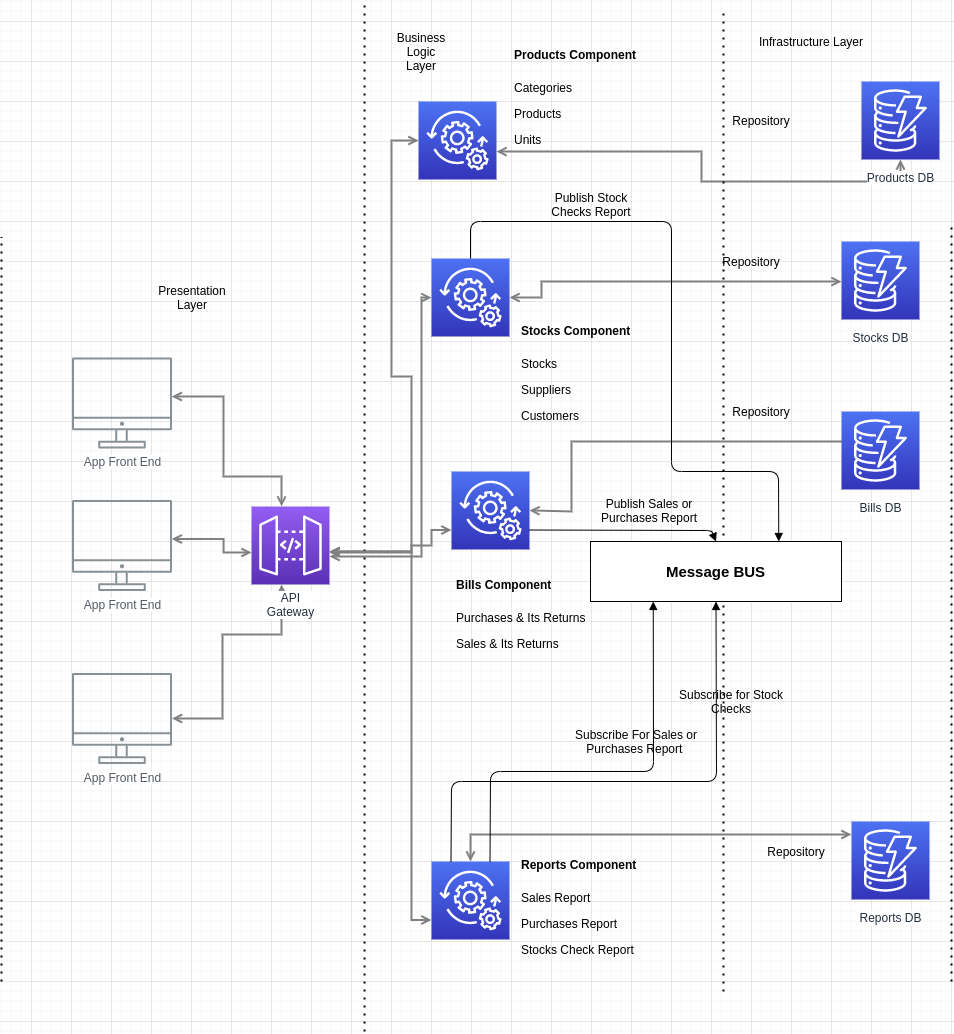

The diagram above was exported from draw.io. Its source (the exported page's mxGraphModel, read from the mxfile embedded in the PNG):
<mxGraphModel dx="1157" dy="1511" grid="1" gridSize="10" guides="1" tooltips="1" connect="1" arrows="1" fold="1" page="1" pageScale="1" pageWidth="1169" pageHeight="827" math="0" shadow="0">
  <root>
    <mxCell id="0" />
    <mxCell id="1" parent="0" />
    <mxCell id="UEzPUAAOIrF-is8g5C7q-128" style="edgeStyle=orthogonalEdgeStyle;rounded=0;orthogonalLoop=1;jettySize=auto;html=1;startArrow=open;startFill=0;endArrow=open;endFill=0;strokeWidth=2;strokeColor=#808080;" parent="1" source="UEzPUAAOIrF-is8g5C7q-109" target="UEzPUAAOIrF-is8g5C7q-114" edge="1">
      <mxGeometry relative="1" as="geometry">
        <Array as="points">
          <mxPoint x="311" y="497" />
          <mxPoint x="311" y="413" />
          <mxPoint x="370" y="413" />
        </Array>
      </mxGeometry>
    </mxCell>
    <mxCell id="UEzPUAAOIrF-is8g5C7q-127" style="edgeStyle=orthogonalEdgeStyle;rounded=0;orthogonalLoop=1;jettySize=auto;html=1;startArrow=open;startFill=0;endArrow=open;endFill=0;strokeWidth=2;strokeColor=#808080;" parent="1" target="UEzPUAAOIrF-is8g5C7q-114" edge="1">
      <mxGeometry relative="1" as="geometry">
        <Array as="points">
          <mxPoint x="312" y="317" />
          <mxPoint x="312" y="331" />
        </Array>
        <mxPoint x="260.28492941277955" y="317.5" as="sourcePoint" />
      </mxGeometry>
    </mxCell>
    <mxCell id="UEzPUAAOIrF-is8g5C7q-137" value="" style="edgeStyle=orthogonalEdgeStyle;rounded=0;orthogonalLoop=1;jettySize=auto;html=1;startArrow=none;startFill=0;endArrow=open;endFill=0;strokeWidth=2;strokeColor=#808080;" parent="1" edge="1">
      <mxGeometry relative="1" as="geometry">
        <mxPoint x="878.5000000000002" y="162.5" as="sourcePoint" />
      </mxGeometry>
    </mxCell>
    <mxCell id="UEzPUAAOIrF-is8g5C7q-109" value="App Front End" style="outlineConnect=0;gradientColor=none;fontColor=#545B64;strokeColor=none;fillColor=#879196;dashed=0;verticalLabelPosition=bottom;verticalAlign=top;align=center;html=1;fontSize=12;fontStyle=0;aspect=fixed;shape=mxgraph.aws4.illustration_desktop;pointerEvents=1;labelBackgroundColor=#ffffff;" parent="1" vertex="1">
      <mxGeometry x="160.5" y="451.5" width="100" height="91" as="geometry" />
    </mxCell>
    <mxCell id="UEzPUAAOIrF-is8g5C7q-114" value="API&lt;br&gt;Gateway" style="outlineConnect=0;fontColor=#232F3E;gradientColor=#945DF2;gradientDirection=north;fillColor=#5A30B5;strokeColor=#ffffff;dashed=0;verticalLabelPosition=bottom;verticalAlign=top;align=center;html=1;fontSize=12;fontStyle=0;aspect=fixed;shape=mxgraph.aws4.resourceIcon;resIcon=mxgraph.aws4.api_gateway;labelBackgroundColor=#ffffff;" parent="1" vertex="1">
      <mxGeometry x="340" y="285" width="78" height="78" as="geometry" />
    </mxCell>
    <mxCell id="U5OyLlOvFsqK-Et9qGxY-1" value="App Front End" style="outlineConnect=0;gradientColor=none;fontColor=#545B64;strokeColor=none;fillColor=#879196;dashed=0;verticalLabelPosition=bottom;verticalAlign=top;align=center;html=1;fontSize=12;fontStyle=0;aspect=fixed;shape=mxgraph.aws4.illustration_desktop;pointerEvents=1;labelBackgroundColor=#ffffff;" parent="1" vertex="1">
      <mxGeometry x="160.5" y="278.5" width="100" height="91" as="geometry" />
    </mxCell>
    <mxCell id="U5OyLlOvFsqK-Et9qGxY-2" style="edgeStyle=orthogonalEdgeStyle;rounded=0;orthogonalLoop=1;jettySize=auto;html=1;startArrow=open;startFill=0;endArrow=open;endFill=0;strokeWidth=2;strokeColor=#808080;" parent="1" target="UEzPUAAOIrF-is8g5C7q-114" edge="1">
      <mxGeometry relative="1" as="geometry">
        <Array as="points">
          <mxPoint x="312" y="175" />
          <mxPoint x="312" y="255" />
          <mxPoint x="370" y="255" />
        </Array>
        <mxPoint x="260.28492941277955" y="175" as="sourcePoint" />
        <mxPoint x="369.5" y="255" as="targetPoint" />
      </mxGeometry>
    </mxCell>
    <mxCell id="U5OyLlOvFsqK-Et9qGxY-3" value="App Front End" style="outlineConnect=0;gradientColor=none;fontColor=#545B64;strokeColor=none;fillColor=#879196;dashed=0;verticalLabelPosition=bottom;verticalAlign=top;align=center;html=1;fontSize=12;fontStyle=0;aspect=fixed;shape=mxgraph.aws4.illustration_desktop;pointerEvents=1;labelBackgroundColor=#ffffff;" parent="1" vertex="1">
      <mxGeometry x="160.5" y="136" width="100" height="91" as="geometry" />
    </mxCell>
    <mxCell id="U5OyLlOvFsqK-Et9qGxY-4" value="" style="points=[[0,0,0],[0.25,0,0],[0.5,0,0],[0.75,0,0],[1,0,0],[0,1,0],[0.25,1,0],[0.5,1,0],[0.75,1,0],[1,1,0],[0,0.25,0],[0,0.5,0],[0,0.75,0],[1,0.25,0],[1,0.5,0],[1,0.75,0]];outlineConnect=0;fontColor=#232F3E;gradientColor=#4D72F3;gradientDirection=north;fillColor=#3334B9;strokeColor=#ffffff;dashed=0;verticalLabelPosition=bottom;verticalAlign=top;align=center;html=1;fontSize=12;fontStyle=0;aspect=fixed;shape=mxgraph.aws4.resourceIcon;resIcon=mxgraph.aws4.managed_services;" parent="1" vertex="1">
      <mxGeometry x="507" y="-120" width="78" height="78" as="geometry" />
    </mxCell>
    <mxCell id="U5OyLlOvFsqK-Et9qGxY-6" value="&lt;h1&gt;&lt;span style=&quot;font-size: 12px ; text-align: center&quot;&gt;Products Component&lt;/span&gt;&lt;br&gt;&lt;/h1&gt;&lt;p&gt;Categories&lt;/p&gt;&lt;p&gt;Products&lt;/p&gt;&lt;p&gt;Units&lt;/p&gt;" style="text;html=1;strokeColor=none;fillColor=none;spacing=5;spacingTop=-20;whiteSpace=wrap;overflow=hidden;rounded=0;" parent="1" vertex="1">
      <mxGeometry x="598" y="-190" width="190" height="120" as="geometry" />
    </mxCell>
    <mxCell id="U5OyLlOvFsqK-Et9qGxY-8" value="" style="points=[[0,0,0],[0.25,0,0],[0.5,0,0],[0.75,0,0],[1,0,0],[0,1,0],[0.25,1,0],[0.5,1,0],[0.75,1,0],[1,1,0],[0,0.25,0],[0,0.5,0],[0,0.75,0],[1,0.25,0],[1,0.5,0],[1,0.75,0]];outlineConnect=0;fontColor=#232F3E;gradientColor=#4D72F3;gradientDirection=north;fillColor=#3334B9;strokeColor=#ffffff;dashed=0;verticalLabelPosition=bottom;verticalAlign=top;align=center;html=1;fontSize=12;fontStyle=0;aspect=fixed;shape=mxgraph.aws4.resourceIcon;resIcon=mxgraph.aws4.managed_services;" parent="1" vertex="1">
      <mxGeometry x="520" y="37" width="78" height="78" as="geometry" />
    </mxCell>
    <mxCell id="U5OyLlOvFsqK-Et9qGxY-9" value="&lt;h1&gt;&lt;span style=&quot;font-size: 12px ; text-align: center&quot;&gt;Stocks Component&lt;/span&gt;&lt;br&gt;&lt;/h1&gt;&lt;p&gt;Stocks&lt;/p&gt;&lt;p&gt;&lt;span&gt;Suppliers&lt;/span&gt;&lt;/p&gt;&lt;p&gt;&lt;span&gt;Customers&lt;/span&gt;&lt;/p&gt;" style="text;html=1;strokeColor=none;fillColor=none;spacing=5;spacingTop=-20;whiteSpace=wrap;overflow=hidden;rounded=0;" parent="1" vertex="1">
      <mxGeometry x="605" y="86" width="170" height="124" as="geometry" />
    </mxCell>
    <mxCell id="U5OyLlOvFsqK-Et9qGxY-11" value="" style="points=[[0,0,0],[0.25,0,0],[0.5,0,0],[0.75,0,0],[1,0,0],[0,1,0],[0.25,1,0],[0.5,1,0],[0.75,1,0],[1,1,0],[0,0.25,0],[0,0.5,0],[0,0.75,0],[1,0.25,0],[1,0.5,0],[1,0.75,0]];outlineConnect=0;fontColor=#232F3E;gradientColor=#4D72F3;gradientDirection=north;fillColor=#3334B9;strokeColor=#ffffff;dashed=0;verticalLabelPosition=bottom;verticalAlign=top;align=center;html=1;fontSize=12;fontStyle=0;aspect=fixed;shape=mxgraph.aws4.resourceIcon;resIcon=mxgraph.aws4.managed_services;" parent="1" vertex="1">
      <mxGeometry x="540" y="250" width="78" height="78" as="geometry" />
    </mxCell>
    <mxCell id="U5OyLlOvFsqK-Et9qGxY-12" value="&lt;h1&gt;&lt;span style=&quot;font-size: 12px ; text-align: center&quot;&gt;Bills Component&lt;/span&gt;&lt;br&gt;&lt;/h1&gt;&lt;p&gt;Purchases &amp;amp; Its Returns&lt;/p&gt;&lt;p&gt;Sales &amp;amp; Its Returns&lt;br&gt;&lt;/p&gt;" style="text;html=1;strokeColor=none;fillColor=none;spacing=5;spacingTop=-20;whiteSpace=wrap;overflow=hidden;rounded=0;" parent="1" vertex="1">
      <mxGeometry x="540" y="340" width="220" height="102" as="geometry" />
    </mxCell>
    <mxCell id="U5OyLlOvFsqK-Et9qGxY-14" style="edgeStyle=orthogonalEdgeStyle;rounded=0;orthogonalLoop=1;jettySize=auto;html=1;startArrow=open;startFill=0;endArrow=open;endFill=0;strokeWidth=2;strokeColor=#808080;" parent="1" source="U5OyLlOvFsqK-Et9qGxY-4" target="w76IKFQFNNmAZX7zgD80-13" edge="1">
      <mxGeometry relative="1" as="geometry">
        <Array as="points">
          <mxPoint x="790" y="-70" />
          <mxPoint x="790" y="-40" />
          <mxPoint x="989" y="-40" />
        </Array>
        <mxPoint x="670.0049294127796" y="176" as="sourcePoint" />
        <mxPoint x="810" y="190" as="targetPoint" />
      </mxGeometry>
    </mxCell>
    <mxCell id="U5OyLlOvFsqK-Et9qGxY-17" style="edgeStyle=orthogonalEdgeStyle;rounded=0;orthogonalLoop=1;jettySize=auto;html=1;startArrow=open;startFill=0;endArrow=open;endFill=0;strokeWidth=2;strokeColor=#808080;exitX=1;exitY=0.5;exitDx=0;exitDy=0;exitPerimeter=0;" parent="1" target="w76IKFQFNNmAZX7zgD80-16" edge="1" source="U5OyLlOvFsqK-Et9qGxY-8">
      <mxGeometry relative="1" as="geometry">
        <Array as="points">
          <mxPoint x="630" y="76" />
          <mxPoint x="630" y="60" />
        </Array>
        <mxPoint x="560" y="376" as="sourcePoint" />
        <mxPoint x="840" y="300" as="targetPoint" />
      </mxGeometry>
    </mxCell>
    <mxCell id="U5OyLlOvFsqK-Et9qGxY-19" style="edgeStyle=orthogonalEdgeStyle;rounded=0;orthogonalLoop=1;jettySize=auto;html=1;startArrow=open;startFill=0;endArrow=open;endFill=0;strokeWidth=2;strokeColor=#808080;exitX=1;exitY=0.5;exitDx=0;exitDy=0;exitPerimeter=0;" parent="1" source="U5OyLlOvFsqK-Et9qGxY-11" target="w76IKFQFNNmAZX7zgD80-20" edge="1">
      <mxGeometry relative="1" as="geometry">
        <Array as="points">
          <mxPoint x="660" y="290" />
          <mxPoint x="660" y="220" />
          <mxPoint x="969" y="220" />
        </Array>
        <mxPoint x="730" y="484" as="sourcePoint" />
        <mxPoint x="900.0666666666666" y="440.95391705069164" as="targetPoint" />
      </mxGeometry>
    </mxCell>
    <mxCell id="U5OyLlOvFsqK-Et9qGxY-21" style="edgeStyle=orthogonalEdgeStyle;rounded=0;orthogonalLoop=1;jettySize=auto;html=1;startArrow=open;startFill=0;endArrow=open;endFill=0;strokeWidth=2;strokeColor=#808080;" parent="1" source="UEzPUAAOIrF-is8g5C7q-114" target="U5OyLlOvFsqK-Et9qGxY-4" edge="1">
      <mxGeometry relative="1" as="geometry">
        <Array as="points">
          <mxPoint x="500" y="331" />
          <mxPoint x="500" y="155" />
          <mxPoint x="480" y="155" />
          <mxPoint x="480" y="-81" />
        </Array>
        <mxPoint x="350.0049294127796" y="99.5" as="sourcePoint" />
        <mxPoint x="498.72" y="216" as="targetPoint" />
      </mxGeometry>
    </mxCell>
    <mxCell id="U5OyLlOvFsqK-Et9qGxY-22" style="edgeStyle=orthogonalEdgeStyle;rounded=0;orthogonalLoop=1;jettySize=auto;html=1;startArrow=open;startFill=0;endArrow=open;endFill=0;strokeWidth=2;strokeColor=#808080;" parent="1" source="UEzPUAAOIrF-is8g5C7q-114" target="U5OyLlOvFsqK-Et9qGxY-8" edge="1">
      <mxGeometry relative="1" as="geometry">
        <Array as="points">
          <mxPoint x="510" y="335" />
          <mxPoint x="510" y="76" />
        </Array>
        <mxPoint x="402" y="415" as="sourcePoint" />
        <mxPoint x="530" y="278.5" as="targetPoint" />
      </mxGeometry>
    </mxCell>
    <mxCell id="U5OyLlOvFsqK-Et9qGxY-23" style="edgeStyle=orthogonalEdgeStyle;rounded=0;orthogonalLoop=1;jettySize=auto;html=1;startArrow=open;startFill=0;endArrow=open;endFill=0;strokeWidth=2;strokeColor=#808080;entryX=0;entryY=0.75;entryDx=0;entryDy=0;entryPerimeter=0;" parent="1" source="UEzPUAAOIrF-is8g5C7q-114" target="U5OyLlOvFsqK-Et9qGxY-11" edge="1">
      <mxGeometry relative="1" as="geometry">
        <Array as="points">
          <mxPoint x="500" y="330" />
          <mxPoint x="500" y="324" />
          <mxPoint x="520" y="324" />
          <mxPoint x="520" y="308" />
        </Array>
        <mxPoint x="457.5" y="345" as="sourcePoint" />
        <mxPoint x="540" y="345" as="targetPoint" />
      </mxGeometry>
    </mxCell>
    <mxCell id="U5OyLlOvFsqK-Et9qGxY-24" value="" style="endArrow=none;dashed=1;html=1;dashPattern=1 3;strokeWidth=2;" parent="1" edge="1">
      <mxGeometry width="50" height="50" relative="1" as="geometry">
        <mxPoint x="453" y="810" as="sourcePoint" />
        <mxPoint x="453" y="-220" as="targetPoint" />
      </mxGeometry>
    </mxCell>
    <mxCell id="U5OyLlOvFsqK-Et9qGxY-25" value="Presentation Layer" style="text;html=1;strokeColor=none;fillColor=none;align=center;verticalAlign=middle;whiteSpace=wrap;rounded=0;" parent="1" vertex="1">
      <mxGeometry x="261" y="66" width="40" height="20" as="geometry" />
    </mxCell>
    <mxCell id="U5OyLlOvFsqK-Et9qGxY-26" value="Business Logic Layer" style="text;html=1;strokeColor=none;fillColor=none;align=center;verticalAlign=middle;whiteSpace=wrap;rounded=0;" parent="1" vertex="1">
      <mxGeometry x="490" y="-180" width="40" height="20" as="geometry" />
    </mxCell>
    <mxCell id="U5OyLlOvFsqK-Et9qGxY-28" value="Infrastructure Layer" style="text;html=1;strokeColor=none;fillColor=none;align=center;verticalAlign=middle;whiteSpace=wrap;rounded=0;" parent="1" vertex="1">
      <mxGeometry x="840" y="-190" width="120" height="20" as="geometry" />
    </mxCell>
    <mxCell id="w76IKFQFNNmAZX7zgD80-1" value="" style="points=[[0,0,0],[0.25,0,0],[0.5,0,0],[0.75,0,0],[1,0,0],[0,1,0],[0.25,1,0],[0.5,1,0],[0.75,1,0],[1,1,0],[0,0.25,0],[0,0.5,0],[0,0.75,0],[1,0.25,0],[1,0.5,0],[1,0.75,0]];outlineConnect=0;fontColor=#232F3E;gradientColor=#4D72F3;gradientDirection=north;fillColor=#3334B9;strokeColor=#ffffff;dashed=0;verticalLabelPosition=bottom;verticalAlign=top;align=center;html=1;fontSize=12;fontStyle=0;aspect=fixed;shape=mxgraph.aws4.resourceIcon;resIcon=mxgraph.aws4.managed_services;" vertex="1" parent="1">
      <mxGeometry x="520" y="640" width="78" height="78" as="geometry" />
    </mxCell>
    <mxCell id="w76IKFQFNNmAZX7zgD80-2" style="edgeStyle=orthogonalEdgeStyle;rounded=0;orthogonalLoop=1;jettySize=auto;html=1;startArrow=open;startFill=0;endArrow=open;endFill=0;strokeWidth=2;strokeColor=#808080;entryX=0;entryY=0.75;entryDx=0;entryDy=0;entryPerimeter=0;" edge="1" parent="1" source="UEzPUAAOIrF-is8g5C7q-114" target="w76IKFQFNNmAZX7zgD80-1">
      <mxGeometry relative="1" as="geometry">
        <Array as="points">
          <mxPoint x="500" y="330" />
          <mxPoint x="500" y="699" />
        </Array>
        <mxPoint x="457.5" y="340.5333333333333" as="sourcePoint" />
        <mxPoint x="540" y="518.5" as="targetPoint" />
      </mxGeometry>
    </mxCell>
    <mxCell id="w76IKFQFNNmAZX7zgD80-3" value="&lt;h1&gt;&lt;span style=&quot;font-size: 12px ; text-align: center&quot;&gt;Reports Component&lt;/span&gt;&lt;br&gt;&lt;/h1&gt;&lt;p&gt;Sales Report&lt;/p&gt;&lt;p&gt;Purchases Report&lt;br&gt;&lt;/p&gt;&lt;p&gt;Stocks Check Report&lt;/p&gt;" style="text;html=1;strokeColor=none;fillColor=none;spacing=5;spacingTop=-20;whiteSpace=wrap;overflow=hidden;rounded=0;" vertex="1" parent="1">
      <mxGeometry x="605" y="620" width="220" height="150" as="geometry" />
    </mxCell>
    <mxCell id="w76IKFQFNNmAZX7zgD80-4" style="edgeStyle=orthogonalEdgeStyle;rounded=0;orthogonalLoop=1;jettySize=auto;html=1;startArrow=open;startFill=0;endArrow=open;endFill=0;strokeWidth=2;strokeColor=#808080;" edge="1" parent="1" source="w76IKFQFNNmAZX7zgD80-1" target="w76IKFQFNNmAZX7zgD80-18">
      <mxGeometry relative="1" as="geometry">
        <Array as="points">
          <mxPoint x="559" y="613" />
        </Array>
        <mxPoint x="738.97" y="612.5" as="sourcePoint" />
        <mxPoint x="880" y="660" as="targetPoint" />
      </mxGeometry>
    </mxCell>
    <mxCell id="w76IKFQFNNmAZX7zgD80-6" value="" style="endArrow=none;dashed=1;html=1;dashPattern=1 3;strokeWidth=2;" edge="1" parent="1">
      <mxGeometry width="50" height="50" relative="1" as="geometry">
        <mxPoint x="1040" y="760" as="sourcePoint" />
        <mxPoint x="1040" y="5.800000000000001" as="targetPoint" />
      </mxGeometry>
    </mxCell>
    <mxCell id="w76IKFQFNNmAZX7zgD80-7" value="" style="endArrow=none;dashed=1;html=1;dashPattern=1 3;strokeWidth=2;" edge="1" parent="1">
      <mxGeometry width="50" height="50" relative="1" as="geometry">
        <mxPoint x="90" y="760" as="sourcePoint" />
        <mxPoint x="90" y="15.79999999999984" as="targetPoint" />
      </mxGeometry>
    </mxCell>
    <mxCell id="w76IKFQFNNmAZX7zgD80-13" value="Products DB" style="outlineConnect=0;fontColor=#232F3E;gradientColor=#4D72F3;gradientDirection=north;fillColor=#3334B9;strokeColor=#ffffff;dashed=0;verticalLabelPosition=bottom;verticalAlign=top;align=center;html=1;fontSize=12;fontStyle=0;aspect=fixed;shape=mxgraph.aws4.resourceIcon;resIcon=mxgraph.aws4.dynamodb;labelBackgroundColor=#ffffff;spacingTop=5;" vertex="1" parent="1">
      <mxGeometry x="950.0000000000002" y="-140" width="78" height="78" as="geometry" />
    </mxCell>
    <mxCell id="w76IKFQFNNmAZX7zgD80-14" value="" style="endArrow=none;dashed=1;html=1;dashPattern=1 3;strokeWidth=2;" edge="1" parent="1">
      <mxGeometry width="50" height="50" relative="1" as="geometry">
        <mxPoint x="812" y="770" as="sourcePoint" />
        <mxPoint x="812" y="-210" as="targetPoint" />
      </mxGeometry>
    </mxCell>
    <mxCell id="w76IKFQFNNmAZX7zgD80-15" value="Repository" style="text;html=1;strokeColor=none;fillColor=none;align=center;verticalAlign=middle;whiteSpace=wrap;rounded=0;" vertex="1" parent="1">
      <mxGeometry x="790" y="-111" width="120" height="20" as="geometry" />
    </mxCell>
    <mxCell id="w76IKFQFNNmAZX7zgD80-16" value="Stocks DB" style="outlineConnect=0;fontColor=#232F3E;gradientColor=#4D72F3;gradientDirection=north;fillColor=#3334B9;strokeColor=#ffffff;dashed=0;verticalLabelPosition=bottom;verticalAlign=top;align=center;html=1;fontSize=12;fontStyle=0;aspect=fixed;shape=mxgraph.aws4.resourceIcon;resIcon=mxgraph.aws4.dynamodb;labelBackgroundColor=#ffffff;spacingTop=5;" vertex="1" parent="1">
      <mxGeometry x="930.0000000000002" y="20" width="78" height="78" as="geometry" />
    </mxCell>
    <mxCell id="w76IKFQFNNmAZX7zgD80-17" value="Repository" style="text;html=1;strokeColor=none;fillColor=none;align=center;verticalAlign=middle;whiteSpace=wrap;rounded=0;" vertex="1" parent="1">
      <mxGeometry x="780" y="30" width="120" height="20" as="geometry" />
    </mxCell>
    <mxCell id="w76IKFQFNNmAZX7zgD80-18" value="Reports DB" style="outlineConnect=0;fontColor=#232F3E;gradientColor=#4D72F3;gradientDirection=north;fillColor=#3334B9;strokeColor=#ffffff;dashed=0;verticalLabelPosition=bottom;verticalAlign=top;align=center;html=1;fontSize=12;fontStyle=0;aspect=fixed;shape=mxgraph.aws4.resourceIcon;resIcon=mxgraph.aws4.dynamodb;labelBackgroundColor=#ffffff;spacingTop=5;" vertex="1" parent="1">
      <mxGeometry x="940.0000000000002" y="600" width="78" height="78" as="geometry" />
    </mxCell>
    <mxCell id="w76IKFQFNNmAZX7zgD80-19" value="Repository" style="text;html=1;strokeColor=none;fillColor=none;align=center;verticalAlign=middle;whiteSpace=wrap;rounded=0;" vertex="1" parent="1">
      <mxGeometry x="825" y="620" width="120" height="20" as="geometry" />
    </mxCell>
    <mxCell id="w76IKFQFNNmAZX7zgD80-20" value="Bills DB" style="outlineConnect=0;fontColor=#232F3E;gradientColor=#4D72F3;gradientDirection=north;fillColor=#3334B9;strokeColor=#ffffff;dashed=0;verticalLabelPosition=bottom;verticalAlign=top;align=center;html=1;fontSize=12;fontStyle=0;aspect=fixed;shape=mxgraph.aws4.resourceIcon;resIcon=mxgraph.aws4.dynamodb;labelBackgroundColor=#ffffff;spacingTop=5;" vertex="1" parent="1">
      <mxGeometry x="930.0000000000002" y="190" width="78" height="78" as="geometry" />
    </mxCell>
    <mxCell id="w76IKFQFNNmAZX7zgD80-21" value="Repository" style="text;html=1;strokeColor=none;fillColor=none;align=center;verticalAlign=middle;whiteSpace=wrap;rounded=0;" vertex="1" parent="1">
      <mxGeometry x="790" y="180" width="120" height="20" as="geometry" />
    </mxCell>
    <mxCell id="w76IKFQFNNmAZX7zgD80-22" value="&lt;font style=&quot;font-size: 15px&quot;&gt;&lt;b&gt;Message BUS&lt;/b&gt;&lt;/font&gt;" style="rounded=0;whiteSpace=wrap;html=1;" vertex="1" parent="1">
      <mxGeometry x="679" y="320" width="251" height="60" as="geometry" />
    </mxCell>
    <mxCell id="w76IKFQFNNmAZX7zgD80-23" value="" style="html=1;verticalAlign=bottom;labelBackgroundColor=none;endArrow=block;endFill=1;exitX=1;exitY=0.75;exitDx=0;exitDy=0;exitPerimeter=0;entryX=0.5;entryY=0;entryDx=0;entryDy=0;" edge="1" parent="1" source="U5OyLlOvFsqK-Et9qGxY-11" target="w76IKFQFNNmAZX7zgD80-22">
      <mxGeometry width="160" relative="1" as="geometry">
        <mxPoint x="800" y="460" as="sourcePoint" />
        <mxPoint x="960" y="460" as="targetPoint" />
        <Array as="points">
          <mxPoint x="800" y="309" />
        </Array>
      </mxGeometry>
    </mxCell>
    <mxCell id="w76IKFQFNNmAZX7zgD80-28" value="Publish Sales or Purchases Report" style="text;html=1;strokeColor=none;fillColor=none;align=center;verticalAlign=middle;whiteSpace=wrap;rounded=0;" vertex="1" parent="1">
      <mxGeometry x="688" y="264.5" width="100" height="49" as="geometry" />
    </mxCell>
    <mxCell id="w76IKFQFNNmAZX7zgD80-30" value="" style="html=1;verticalAlign=bottom;labelBackgroundColor=none;endArrow=block;endFill=1;exitX=0.5;exitY=0;exitDx=0;exitDy=0;exitPerimeter=0;entryX=0.75;entryY=0;entryDx=0;entryDy=0;" edge="1" parent="1" source="U5OyLlOvFsqK-Et9qGxY-8" target="w76IKFQFNNmAZX7zgD80-22">
      <mxGeometry width="160" relative="1" as="geometry">
        <mxPoint x="730" y="160" as="sourcePoint" />
        <mxPoint x="890" y="160" as="targetPoint" />
        <Array as="points">
          <mxPoint x="559" />
          <mxPoint x="760" />
          <mxPoint x="760" y="250" />
          <mxPoint x="867" y="250" />
        </Array>
      </mxGeometry>
    </mxCell>
    <mxCell id="w76IKFQFNNmAZX7zgD80-31" value="Publish Stock Checks Report" style="text;html=1;strokeColor=none;fillColor=none;align=center;verticalAlign=middle;whiteSpace=wrap;rounded=0;" vertex="1" parent="1">
      <mxGeometry x="630" y="-42" width="100" height="49" as="geometry" />
    </mxCell>
    <mxCell id="w76IKFQFNNmAZX7zgD80-32" value="" style="html=1;verticalAlign=bottom;labelBackgroundColor=none;endArrow=block;endFill=1;exitX=0.75;exitY=0;exitDx=0;exitDy=0;exitPerimeter=0;entryX=0.25;entryY=1;entryDx=0;entryDy=0;" edge="1" parent="1" source="w76IKFQFNNmAZX7zgD80-1" target="w76IKFQFNNmAZX7zgD80-22">
      <mxGeometry width="160" relative="1" as="geometry">
        <mxPoint x="660" y="500" as="sourcePoint" />
        <mxPoint x="820" y="500" as="targetPoint" />
        <Array as="points">
          <mxPoint x="579" y="550" />
          <mxPoint x="742" y="550" />
        </Array>
      </mxGeometry>
    </mxCell>
    <mxCell id="w76IKFQFNNmAZX7zgD80-33" value="Subscribe For Sales or Purchases Report&amp;nbsp;" style="text;html=1;strokeColor=none;fillColor=none;align=center;verticalAlign=middle;whiteSpace=wrap;rounded=0;" vertex="1" parent="1">
      <mxGeometry x="640" y="510" width="170" height="20" as="geometry" />
    </mxCell>
    <mxCell id="w76IKFQFNNmAZX7zgD80-34" value="" style="html=1;verticalAlign=bottom;labelBackgroundColor=none;endArrow=block;endFill=1;exitX=0.25;exitY=0;exitDx=0;exitDy=0;exitPerimeter=0;entryX=0.5;entryY=1;entryDx=0;entryDy=0;" edge="1" parent="1" source="w76IKFQFNNmAZX7zgD80-1" target="w76IKFQFNNmAZX7zgD80-22">
      <mxGeometry width="160" relative="1" as="geometry">
        <mxPoint x="588.5" y="650" as="sourcePoint" />
        <mxPoint x="751.75" y="390" as="targetPoint" />
        <Array as="points">
          <mxPoint x="540" y="560" />
          <mxPoint x="805" y="560" />
        </Array>
      </mxGeometry>
    </mxCell>
    <mxCell id="w76IKFQFNNmAZX7zgD80-35" value="Subscribe for Stock Checks" style="text;html=1;strokeColor=none;fillColor=none;align=center;verticalAlign=middle;whiteSpace=wrap;rounded=0;" vertex="1" parent="1">
      <mxGeometry x="750" y="470" width="140" height="20" as="geometry" />
    </mxCell>
  </root>
</mxGraphModel>